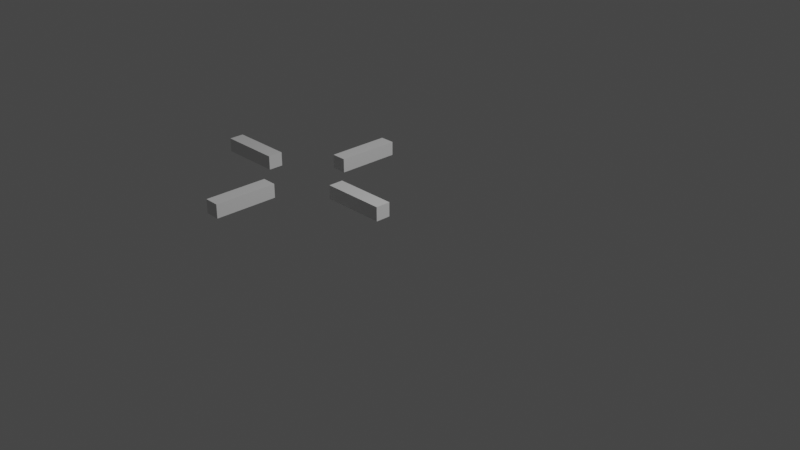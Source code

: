 # Source: mirino.blend  (saved by Blender 2.81.16; exported with 4.5.12 LTS)
import bpy
from mathutils import Matrix  # noqa: F401  (used for matrix-valued properties, if any)

bpy.ops.wm.read_factory_settings(use_empty=True)
scene = bpy.context.scene
scene.name = 'Scene'

# ---- collections
col_collection = bpy.data.collections.new('Collection'); scene.collection.children.link(col_collection)

# ---- world
world_world = bpy.data.worlds.new('World'); scene.world = world_world
world_world.use_nodes = True; world_world.node_tree.nodes.clear()
_N = world_world.node_tree.nodes; _L = world_world.node_tree.links
n0 = _N.new('ShaderNodeOutputWorld'); n0.name = 'World Output'; n0.location = (300, 300)
n1 = _N.new('ShaderNodeBackground'); n1.name = 'Background'; n1.location = (10, 300)
n1.inputs[0].default_value = (0.05088, 0.05088, 0.05088, 1.0)
_L.new(n1.outputs[0], n0.inputs[0])
n0.is_active_output = True
world_world.color = (0.05088, 0.05088, 0.05088)
world_world.use_sun_shadow = False
world_world.sun_shadow_jitter_overblur = 0.0

# ---- cameras
cam_camera = bpy.data.cameras.new('Camera')
cam_camera.clip_end = 100.0
cam_camera.ortho_scale = 7.314

# ---- lights
light_light = bpy.data.lights.new('Light', 'POINT')
light_light.transmission_factor = 0.0
light_light.energy = 1000.0
light_light.shadow_soft_size = 0.1
light_light.shadow_maximum_resolution = 0.006
light_light.use_absolute_resolution = True

# ---- meshes
me_cube_001 = bpy.data.meshes.new('Cube.001')
me_cube_001.from_pydata([(-1.0, -1.0, -1.0), (-1.0, -1.0, 1.0), (-1.0, 1.0, -1.0), (-1.0, 1.0, 1.0), (1.0, -1.0, -1.0), (1.0, -1.0, 1.0), (1.0, 1.0, -1.0), (1.0, 1.0, 1.0)], [], [(0, 1, 3, 2), (2, 3, 7, 6), (6, 7, 5, 4), (4, 5, 1, 0), (2, 6, 4, 0), (7, 3, 1, 5)])
_uv = me_cube_001.uv_layers.new(name='UVMap')
_uv.uv.foreach_set('vector', [0.375, 0.0, 0.625, 0.0, 0.625, 0.25, 0.375, 0.25, 0.375, 0.25, 0.625, 0.25, 0.625, 0.5, 0.375, 0.5, 0.375, 0.5, 0.625, 0.5, 0.625, 0.75, 0.375, 0.75, 0.375, 0.75, 0.625, 0.75, 0.625, 1.0, 0.375, 1.0, 0.125, 0.5, 0.375, 0.5, 0.375, 0.75, 0.125, 0.75, 0.625, 0.5, 0.875, 0.5, 0.875, 0.75, 0.625, 0.75])
me_cube_001.use_remesh_fix_poles = True
me_cube_001.use_remesh_preserve_attributes = False
me_cube_001.use_mirror_vertex_groups = False
me_cube_001.update()
me_cube_002 = bpy.data.meshes.new('Cube.002')
me_cube_002.from_pydata([(-1.0, -1.0, -1.0), (-1.0, -1.0, 1.0), (-1.0, 1.0, -1.0), (-1.0, 1.0, 1.0), (1.0, -1.0, -1.0), (1.0, -1.0, 1.0), (1.0, 1.0, -1.0), (1.0, 1.0, 1.0)], [], [(0, 1, 3, 2), (2, 3, 7, 6), (6, 7, 5, 4), (4, 5, 1, 0), (2, 6, 4, 0), (7, 3, 1, 5)])
_uv = me_cube_002.uv_layers.new(name='UVMap')
_uv.uv.foreach_set('vector', [0.375, 0.0, 0.625, 0.0, 0.625, 0.25, 0.375, 0.25, 0.375, 0.25, 0.625, 0.25, 0.625, 0.5, 0.375, 0.5, 0.375, 0.5, 0.625, 0.5, 0.625, 0.75, 0.375, 0.75, 0.375, 0.75, 0.625, 0.75, 0.625, 1.0, 0.375, 1.0, 0.125, 0.5, 0.375, 0.5, 0.375, 0.75, 0.125, 0.75, 0.625, 0.5, 0.875, 0.5, 0.875, 0.75, 0.625, 0.75])
me_cube_002.use_remesh_fix_poles = True
me_cube_002.use_remesh_preserve_attributes = False
me_cube_002.use_mirror_vertex_groups = False
me_cube_002.update()
me_cube_005 = bpy.data.meshes.new('Cube.005')
me_cube_005.from_pydata([(-1.0, -1.0, -1.0), (-1.0, -1.0, 1.0), (-1.0, 1.0, -1.0), (-1.0, 1.0, 1.0), (1.0, -1.0, -1.0), (1.0, -1.0, 1.0), (1.0, 1.0, -1.0), (1.0, 1.0, 1.0)], [], [(0, 1, 3, 2), (2, 3, 7, 6), (6, 7, 5, 4), (4, 5, 1, 0), (2, 6, 4, 0), (7, 3, 1, 5)])
_uv = me_cube_005.uv_layers.new(name='UVMap')
_uv.uv.foreach_set('vector', [0.375, 0.0, 0.625, 0.0, 0.625, 0.25, 0.375, 0.25, 0.375, 0.25, 0.625, 0.25, 0.625, 0.5, 0.375, 0.5, 0.375, 0.5, 0.625, 0.5, 0.625, 0.75, 0.375, 0.75, 0.375, 0.75, 0.625, 0.75, 0.625, 1.0, 0.375, 1.0, 0.125, 0.5, 0.375, 0.5, 0.375, 0.75, 0.125, 0.75, 0.625, 0.5, 0.875, 0.5, 0.875, 0.75, 0.625, 0.75])
me_cube_005.use_remesh_fix_poles = True
me_cube_005.use_remesh_preserve_attributes = False
me_cube_005.use_mirror_vertex_groups = False
me_cube_005.update()
me_cube_006 = bpy.data.meshes.new('Cube.006')
me_cube_006.from_pydata([(-1.0, -1.0, -1.0), (-1.0, -1.0, 1.0), (-1.0, 1.0, -1.0), (-1.0, 1.0, 1.0), (1.0, -1.0, -1.0), (1.0, -1.0, 1.0), (1.0, 1.0, -1.0), (1.0, 1.0, 1.0)], [], [(0, 1, 3, 2), (2, 3, 7, 6), (6, 7, 5, 4), (4, 5, 1, 0), (2, 6, 4, 0), (7, 3, 1, 5)])
_uv = me_cube_006.uv_layers.new(name='UVMap')
_uv.uv.foreach_set('vector', [0.375, 0.0, 0.625, 0.0, 0.625, 0.25, 0.375, 0.25, 0.375, 0.25, 0.625, 0.25, 0.625, 0.5, 0.375, 0.5, 0.375, 0.5, 0.625, 0.5, 0.625, 0.75, 0.375, 0.75, 0.375, 0.75, 0.625, 0.75, 0.625, 1.0, 0.375, 1.0, 0.125, 0.5, 0.375, 0.5, 0.375, 0.75, 0.125, 0.75, 0.625, 0.5, 0.875, 0.5, 0.875, 0.75, 0.625, 0.75])
me_cube_006.use_remesh_fix_poles = True
me_cube_006.use_remesh_preserve_attributes = False
me_cube_006.use_mirror_vertex_groups = False
me_cube_006.update()

# ---- objects
ob_light = bpy.data.objects.new('Light', light_light)
ob_camera = bpy.data.objects.new('Camera', cam_camera)
ob_cube = bpy.data.objects.new('Cube', me_cube_001)
ob_cube_001 = bpy.data.objects.new('Cube.001', me_cube_002)
ob_cube_002 = bpy.data.objects.new('Cube.002', me_cube_005)
ob_cube_003 = bpy.data.objects.new('Cube.003', me_cube_006)

# ---- transforms, parenting, visibility, modifiers, constraints
ob_light.location = (4.076, 1.005, 5.904)
ob_light.rotation_euler = (0.6503, 0.05522, 1.866)
ob_light.lock_rotations_4d = False
ob_light.empty_display_type = 'ARROWS'
ob_light.color = (0.0, 0.0, 0.0, 0.0)
ob_light.lineart.crease_threshold = 0.0
ob_camera.location = (7.359, -6.926, 4.958)
ob_camera.rotation_euler = (1.109, 0.0, 0.8149)
ob_camera.lock_rotations_4d = False
ob_camera.empty_display_type = 'ARROWS'
ob_camera.color = (0.0, 0.0, 0.0, 0.0)
ob_camera.display_type = 'WIRE'
ob_camera.lineart.crease_threshold = 0.0
ob_cube.location = (-2.412, 0.0, 0.0)
ob_cube.scale = (0.3717, 0.08758, 0.08094)
ob_cube.lineart.crease_threshold = 0.0
ob_cube_001.location = (-1.493, 0.8434, 0.0)
ob_cube_001.rotation_euler = (0.0, 0.0, 1.571)
ob_cube_001.scale = (0.3717, 0.08758, 0.08094)
ob_cube_001.lineart.crease_threshold = 0.0
ob_cube_002.location = (-0.5908, -0.02061, 0.00693)
ob_cube_002.scale = (0.3717, 0.08758, 0.08094)
ob_cube_002.lineart.crease_threshold = 0.0
ob_cube_003.location = (-1.493, -0.8757, 0.0)
ob_cube_003.rotation_euler = (0.0, 0.0, 1.571)
ob_cube_003.scale = (0.3717, 0.08758, 0.08094)
ob_cube_003.lineart.crease_threshold = 0.0

# ---- collection membership
col_collection.objects.link(ob_light)
col_collection.objects.link(ob_camera)
col_collection.objects.link(ob_cube)
col_collection.objects.link(ob_cube_001)
col_collection.objects.link(ob_cube_002)
col_collection.objects.link(ob_cube_003)

# ---- scene / render settings (as saved in the file)
scene.camera = ob_camera
scene.frame_start = 1; scene.frame_end = 250; scene.frame_set(2)
scene.render.engine = 'BLENDER_EEVEE_NEXT'
scene.cycles.use_denoising = False
scene.cycles.samples = 128
scene.cycles.sampling_pattern = 'TABULATED_SOBOL'
scene.cycles.use_adaptive_sampling = False
scene.cycles.use_light_tree = False
scene.view_settings.view_transform = 'Filmic'
bpy.context.view_layer.update()
